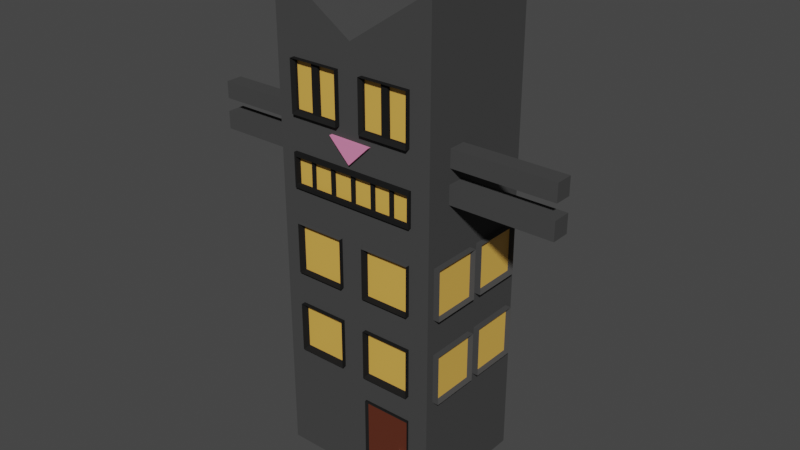 # Source: building2_animation.blend  (saved by Blender 2.80.75; exported with 4.5.12 LTS)
import bpy
from mathutils import Matrix  # noqa: F401  (used for matrix-valued properties, if any)

bpy.ops.wm.read_factory_settings(use_empty=True)
scene = bpy.context.scene
scene.name = 'Scene'

# ---- collections
col_collection = bpy.data.collections.new('Collection'); scene.collection.children.link(col_collection)

# ---- materials (node trees are filled in below, after node groups)
mat_b_ton = bpy.data.materials.new('béton')
mat_b_ton.use_transparent_shadow = False
mat_yeux = bpy.data.materials.new('yeux')
mat_yeux.use_transparent_shadow = False
mat_nez = bpy.data.materials.new('nez')
mat_nez.use_transparent_shadow = False
mat_noir = bpy.data.materials.new('noir')
mat_noir.use_transparent_shadow = False
mat_blanc = bpy.data.materials.new('blanc')
mat_blanc.use_transparent_shadow = False
mat_porte = bpy.data.materials.new('porte')
mat_porte.use_transparent_shadow = False

# ---- material node trees
mat_b_ton.use_nodes = True; mat_b_ton.node_tree.nodes.clear()
_N = mat_b_ton.node_tree.nodes; _L = mat_b_ton.node_tree.links
n0 = _N.new('ShaderNodeOutputMaterial'); n0.name = 'Material Output'; n0.location = (300, 300)
n1 = _N.new('ShaderNodeBsdfPrincipled'); n1.name = 'Principled BSDF'; n1.location = (10, 300)
n1.distribution = 'GGX'
n1.subsurface_method = 'BURLEY'
n1.inputs[0].default_value = (0.06072, 0.06072, 0.06072, 1.0)
n1.inputs[3].default_value = 1.45
n1.inputs[13].default_value = 0.0
n1.inputs[27].default_value = (0.0, 0.0, 0.0, 1.0)
n1.inputs[28].default_value = 1.0
_L.new(n1.outputs[0], n0.inputs[0])
n0.is_active_output = True
mat_yeux.use_nodes = True; mat_yeux.node_tree.nodes.clear()
_N = mat_yeux.node_tree.nodes; _L = mat_yeux.node_tree.links
n0 = _N.new('ShaderNodeOutputMaterial'); n0.name = 'Material Output'; n0.location = (300, 300)
n1 = _N.new('ShaderNodeBsdfPrincipled'); n1.name = 'Principled BSDF'; n1.location = (10, 300)
n1.distribution = 'GGX'
n1.subsurface_method = 'BURLEY'
n1.inputs[0].default_value = (0.8, 0.4494, 0.08021, 1.0)
n1.inputs[3].default_value = 1.45
n1.inputs[13].default_value = 0.6167
n1.inputs[27].default_value = (0.0, 0.0, 0.0, 1.0)
n1.inputs[28].default_value = 1.0
_L.new(n1.outputs[0], n0.inputs[0])
n0.is_active_output = True
mat_nez.use_nodes = True; mat_nez.node_tree.nodes.clear()
_N = mat_nez.node_tree.nodes; _L = mat_nez.node_tree.links
n0 = _N.new('ShaderNodeOutputMaterial'); n0.name = 'Material Output'; n0.location = (300, 300)
n1 = _N.new('ShaderNodeBsdfPrincipled'); n1.name = 'Principled BSDF'; n1.location = (10, 300)
n1.distribution = 'GGX'
n1.subsurface_method = 'BURLEY'
n1.inputs[0].default_value = (0.8, 0.2517, 0.4576, 1.0)
n1.inputs[3].default_value = 1.45
n1.inputs[13].default_value = 0.0
n1.inputs[27].default_value = (0.0, 0.0, 0.0, 1.0)
n1.inputs[28].default_value = 1.0
_L.new(n1.outputs[0], n0.inputs[0])
n0.is_active_output = True
mat_noir.use_nodes = True; mat_noir.node_tree.nodes.clear()
_N = mat_noir.node_tree.nodes; _L = mat_noir.node_tree.links
n0 = _N.new('ShaderNodeOutputMaterial'); n0.name = 'Material Output'; n0.location = (300, 300)
n1 = _N.new('ShaderNodeBsdfPrincipled'); n1.name = 'Principled BSDF'; n1.location = (10, 300)
n1.distribution = 'GGX'
n1.subsurface_method = 'BURLEY'
n1.inputs[0].default_value = (0.01467, 0.01467, 0.01467, 1.0)
n1.inputs[3].default_value = 1.45
n1.inputs[13].default_value = 0.0
n1.inputs[27].default_value = (0.0, 0.0, 0.0, 1.0)
n1.inputs[28].default_value = 1.0
_L.new(n1.outputs[0], n0.inputs[0])
n0.is_active_output = True
mat_blanc.use_nodes = True; mat_blanc.node_tree.nodes.clear()
_N = mat_blanc.node_tree.nodes; _L = mat_blanc.node_tree.links
n0 = _N.new('ShaderNodeOutputMaterial'); n0.name = 'Material Output'; n0.location = (300, 300)
n1 = _N.new('ShaderNodeBsdfPrincipled'); n1.name = 'Principled BSDF'; n1.location = (10, 300)
n1.distribution = 'GGX'
n1.subsurface_method = 'BURLEY'
n1.inputs[3].default_value = 1.45
n1.inputs[27].default_value = (0.0, 0.0, 0.0, 1.0)
n1.inputs[28].default_value = 1.0
_L.new(n1.outputs[0], n0.inputs[0])
n0.is_active_output = True
mat_porte.use_nodes = True; mat_porte.node_tree.nodes.clear()
_N = mat_porte.node_tree.nodes; _L = mat_porte.node_tree.links
n0 = _N.new('ShaderNodeOutputMaterial'); n0.name = 'Material Output'; n0.location = (300, 300)
n1 = _N.new('ShaderNodeBsdfPrincipled'); n1.name = 'Principled BSDF'; n1.location = (10, 300)
n1.distribution = 'GGX'
n1.subsurface_method = 'BURLEY'
n1.inputs[0].default_value = (0.1107, 0.03068, 0.01743, 1.0)
n1.inputs[3].default_value = 1.45
n1.inputs[13].default_value = 0.0
n1.inputs[27].default_value = (0.0, 0.0, 0.0, 1.0)
n1.inputs[28].default_value = 1.0
_L.new(n1.outputs[0], n0.inputs[0])
n0.is_active_output = True

# ---- world
world_world = bpy.data.worlds.new('World'); scene.world = world_world
world_world.use_nodes = True; world_world.node_tree.nodes.clear()
_N = world_world.node_tree.nodes; _L = world_world.node_tree.links
n0 = _N.new('ShaderNodeOutputWorld'); n0.name = 'World Output'; n0.location = (300, 300)
n1 = _N.new('ShaderNodeBackground'); n1.name = 'Background'; n1.location = (10, 300)
n1.inputs[0].default_value = (0.05088, 0.05088, 0.05088, 1.0)
_L.new(n1.outputs[0], n0.inputs[0])
n0.is_active_output = True
world_world.color = (0.05088, 0.05088, 0.05088)
world_world.use_sun_shadow = False
world_world.sun_shadow_jitter_overblur = 0.0

# ---- meshes
me_cube_001 = bpy.data.meshes.new('Cube.001')
me_cube_001.from_pydata([(-1.567, -28.09, -2.386), (-1.567, -28.09, 18.26), (-1.567, 1.0, -2.386), (-1.567, 1.0, 18.26), (3.384, -28.09, -2.386), (3.384, -28.09, 18.26), (3.384, 1.0, -2.386), (3.384, 1.0, 18.26), (1.26, -28.09, -2.386), (2.759, -28.09, -2.386), (1.522, -28.09, 14.13), (0.2351, -28.09, 14.16), (0.872, -28.09, 13.11), (2.759, -28.09, 1.796), (1.26, -28.09, 1.796), (2.759, -28.09, 11.31), (2.759, -28.09, 12.77), (-1.003, -28.09, 12.77), (-1.003, -28.09, 11.31), (1.26, -28.09, 14.6), (2.759, -28.09, 14.6), (2.759, -28.09, 17.01), (1.26, -28.09, 17.01), (-1.003, -28.09, 14.6), (0.4962, -28.09, 14.6), (0.4962, -28.09, 17.01), (-1.003, -28.09, 17.01), (1.26, -29.26, 14.6), (2.759, -29.26, 14.6), (2.759, -29.26, 17.01), (1.26, -29.26, 17.01), (-1.003, -29.26, 14.6), (0.4962, -29.26, 14.6), (0.4962, -29.26, 17.01), (-1.003, -29.26, 17.01), (1.329, -28.46, 14.76), (2.685, -28.46, 14.76), (2.685, -28.46, 16.93), (1.329, -28.46, 16.93), (-0.929, -28.46, 14.76), (0.4278, -28.46, 14.76), (0.4278, -28.46, 16.93), (-0.929, -28.46, 16.93), (1.522, -28.87, 14.13), (0.2351, -28.87, 14.16), (0.872, -28.87, 13.11), (2.759, -28.86, 11.31), (2.759, -28.86, 12.77), (-1.003, -28.86, 12.77), (-1.003, -28.86, 11.31), (1.26, -28.64, -2.386), (2.759, -28.64, -2.386), (2.759, -28.64, 1.796), (1.26, -28.64, 1.796), (1.321, -28.1, -2.37), (2.698, -28.1, -2.37), (2.698, -28.1, 1.63), (1.321, -28.1, 1.63), (-1.003, -28.86, 12.86), (2.759, -28.86, 12.86), (2.759, -28.09, 12.86), (-1.003, -28.09, 12.86), (-1.003, -28.86, 11.22), (2.759, -28.86, 11.22), (-1.003, -28.09, 11.22), (2.759, -28.09, 11.22), (2.813, -28.86, 12.86), (2.813, -28.09, 12.86), (2.813, -28.86, 11.22), (2.813, -28.09, 11.22), (-0.5226, -28.09, 12.77), (-0.4277, -28.09, 12.77), (-0.4384, -28.09, 11.31), (-0.5281, -28.09, 11.31), (-1.056, -28.86, 12.86), (-1.056, -28.09, 12.86), (-1.056, -28.86, 11.22), (-1.056, -28.09, 11.22), (0.1547, -28.09, 11.31), (0.2593, -28.09, 11.31), (0.2546, -28.09, 12.77), (0.1459, -28.09, 12.77), (0.8417, -28.09, 11.31), (0.9399, -28.09, 11.31), (0.9442, -28.09, 12.77), (0.8341, -28.09, 12.77), (1.503, -28.09, 11.31), (1.606, -28.09, 11.31), (1.601, -28.09, 12.77), (1.494, -28.09, 12.77), (2.117, -28.09, 11.31), (2.219, -28.09, 11.31), (2.213, -28.09, 12.77), (2.11, -28.09, 12.77), (2.759, -27.5, 11.31), (2.759, -27.5, 12.77), (-1.003, -27.5, 12.77), (-1.003, -27.5, 11.31), (2.219, -27.5, 11.31), (-0.5226, -27.5, 12.77), (-0.5281, -27.5, 11.31), (0.8341, -27.5, 12.77), (0.2546, -27.5, 12.77), (-0.4384, -27.5, 11.31), (-0.4277, -27.5, 12.77), (0.1547, -27.5, 11.31), (0.1459, -27.5, 12.77), (0.2593, -27.5, 11.31), (0.8417, -27.5, 11.31), (1.494, -27.5, 12.77), (0.9442, -27.5, 12.77), (0.9399, -27.5, 11.31), (1.503, -27.5, 11.31), (2.11, -27.5, 12.77), (1.601, -27.5, 12.77), (1.606, -27.5, 11.31), (2.117, -27.5, 11.31), (2.213, -27.5, 12.77), (-1.003, -28.86, 11.41), (2.759, -28.86, 11.41), (2.219, -28.09, 11.41), (2.759, -28.09, 11.41), (-1.003, -28.09, 11.41), (0.1547, -28.09, 11.41), (0.2593, -28.09, 11.41), (-0.5281, -28.09, 11.41), (-0.4384, -28.09, 11.41), (0.8417, -28.09, 11.41), (0.9399, -28.09, 11.41), (1.503, -28.09, 11.41), (1.606, -28.09, 11.41), (2.117, -28.09, 11.41), (-1.003, -28.86, 12.67), (2.759, -28.86, 12.67), (-0.5226, -28.09, 12.67), (-1.003, -28.09, 12.67), (2.759, -28.09, 12.67), (0.2546, -28.09, 12.67), (0.1459, -28.09, 12.67), (0.8341, -28.09, 12.67), (-0.4277, -28.09, 12.67), (1.494, -28.09, 12.67), (0.9442, -28.09, 12.67), (2.11, -28.09, 12.67), (1.601, -28.09, 12.67), (2.213, -28.09, 12.67), (2.698, -28.1, -0.71), (2.698, -28.1, -0.05394), (2.446, -28.1, -0.05394), (2.446, -28.1, -0.6979), (2.698, -28.7, -0.71), (2.698, -28.7, -0.05394), (2.446, -28.7, -0.05394), (2.446, -28.7, -0.6979), (0.8675, 1.0, 18.26), (0.8989, -28.09, 18.26), (3.384, -28.09, 20.91), (3.384, 1.0, 20.91), (-1.567, -28.09, 20.87), (-1.567, 1.0, 20.87), (-0.1563, -28.46, 16.93), (-0.3686, -28.46, 16.93), (-0.3705, -28.46, 14.76), (-0.1463, -28.46, 14.76), (1.918, -28.46, 14.76), (2.133, -28.46, 14.76), (2.119, -28.46, 16.93), (1.916, -28.46, 16.93), (1.26, -28.09, 7.119), (2.759, -28.09, 7.119), (2.759, -28.09, 9.522), (1.26, -28.09, 9.522), (-1.003, -28.09, 7.119), (0.4962, -28.09, 7.119), (0.4962, -28.09, 9.522), (-1.003, -28.09, 9.522), (1.26, -28.09, 3.074), (2.759, -28.09, 3.074), (2.759, -28.09, 5.477), (1.26, -28.09, 5.477), (-1.003, -28.09, 3.074), (0.4962, -28.09, 3.074), (0.4962, -28.09, 5.477), (-1.003, -28.09, 5.477), (3.384, -12.7, 7.167), (3.384, -1.122, 7.167), (3.384, -1.122, 9.57), (3.384, -12.7, 9.57), (3.384, -26.37, 7.167), (3.384, -14.8, 7.167), (3.384, -14.8, 9.57), (3.384, -26.37, 9.57), (3.384, -12.53, 3.025), (3.384, -0.9573, 3.025), (3.384, -0.9573, 5.428), (3.384, -12.53, 5.428), (3.384, -26.21, 3.025), (3.384, -14.63, 3.025), (3.384, -14.63, 5.428), (3.384, -26.21, 5.428), (1.26, -29.09, 7.119), (2.759, -29.09, 7.119), (2.759, -29.09, 9.522), (1.26, -29.09, 9.522), (-1.003, -29.09, 7.119), (0.4962, -29.09, 7.119), (0.4962, -29.09, 9.522), (-1.003, -29.09, 9.522), (1.26, -29.09, 3.074), (2.759, -29.09, 3.074), (2.759, -29.09, 5.477), (1.26, -29.09, 5.477), (-1.003, -29.09, 3.074), (0.4962, -29.09, 3.074), (0.4962, -29.09, 5.477), (-1.003, -29.09, 5.477), (1.318, -27.59, 7.172), (2.696, -27.59, 7.172), (2.696, -27.59, 9.38), (1.318, -27.59, 9.38), (-0.9453, -27.59, 7.172), (0.4325, -27.59, 7.172), (0.4325, -27.59, 9.38), (-0.9453, -27.59, 9.38), (1.303, -27.59, 3.192), (2.681, -27.59, 3.192), (2.681, -27.59, 5.401), (1.303, -27.59, 5.401), (-0.9397, -27.59, 3.192), (0.438, -27.59, 3.192), (0.438, -27.59, 5.401), (-0.9397, -27.59, 5.401), (2.133, -27.8, 14.76), (2.685, -27.8, 14.76), (2.685, -27.8, 16.93), (1.916, -27.8, 16.93), (1.329, -27.8, 16.93), (1.329, -27.8, 14.76), (-0.1463, -27.8, 14.76), (0.4278, -27.8, 14.76), (0.4278, -27.8, 16.93), (-0.3686, -27.8, 16.93), (-0.929, -27.8, 16.93), (-0.929, -27.8, 14.76), (-0.1563, -27.8, 16.93), (-0.3705, -27.8, 14.76), (1.918, -27.8, 14.76), (2.119, -27.8, 16.93), (3.57, -12.7, 7.167), (3.57, -1.122, 7.167), (3.57, -1.122, 9.57), (3.57, -12.7, 9.57), (3.57, -26.37, 7.167), (3.57, -14.8, 7.167), (3.57, -14.8, 9.57), (3.57, -26.37, 9.57), (3.57, -12.53, 3.025), (3.57, -0.9573, 3.025), (3.57, -0.9573, 5.428), (3.57, -12.53, 5.428), (3.57, -26.21, 3.025), (3.57, -14.63, 3.025), (3.57, -14.63, 5.428), (3.57, -26.21, 5.428), (3.45, -12.03, 7.314), (3.45, -1.678, 7.314), (3.45, -1.678, 9.464), (3.45, -12.03, 9.464), (3.45, -25.65, 7.274), (3.45, -15.3, 7.274), (3.45, -15.3, 9.424), (3.45, -25.65, 9.424), (3.45, -11.89, 3.131), (3.45, -1.531, 3.131), (3.45, -1.531, 5.282), (3.45, -11.89, 5.282), (3.45, -25.55, 3.153), (3.45, -15.2, 3.153), (3.45, -15.2, 5.303), (3.45, -25.55, 5.303), (-1.567, -12.53, 3.193), (-1.567, -0.9573, 3.193), (-1.567, -0.9573, 5.597), (-1.567, -12.53, 5.597), (-1.567, -26.21, 3.204), (-1.567, -14.63, 3.204), (-1.567, -14.63, 5.608), (-1.567, -26.21, 5.608), (-1.567, -12.53, 7.136), (-1.567, -0.9573, 7.136), (-1.567, -0.9573, 9.539), (-1.567, -12.53, 9.539), (-1.567, -26.21, 7.147), (-1.567, -14.63, 7.147), (-1.567, -14.63, 9.55), (-1.567, -26.21, 9.55), (-1.763, -12.53, 3.193), (-1.763, -0.9573, 3.193), (-1.763, -0.9573, 5.597), (-1.763, -12.53, 5.597), (-1.763, -26.21, 3.204), (-1.763, -14.63, 3.204), (-1.763, -14.63, 5.608), (-1.763, -26.21, 5.608), (-1.763, -12.53, 7.136), (-1.763, -0.9573, 7.136), (-1.763, -0.9573, 9.539), (-1.763, -12.53, 9.539), (-1.763, -26.21, 7.147), (-1.763, -14.63, 7.147), (-1.763, -14.63, 9.55), (-1.763, -26.21, 9.55), (-1.643, -11.98, 3.259), (-1.643, -1.367, 3.259), (-1.643, -1.367, 5.463), (-1.643, -11.98, 5.463), (-1.643, -25.72, 3.302), (-1.643, -15.1, 3.302), (-1.643, -15.1, 5.506), (-1.643, -25.72, 5.506), (-1.643, -12.06, 7.238), (-1.643, -1.447, 7.238), (-1.643, -1.447, 9.442), (-1.643, -12.06, 9.442), (-1.643, -25.8, 7.231), (-1.643, -15.18, 7.231), (-1.643, -15.18, 9.435), (-1.643, -25.8, 9.435), (-1.532, -22.01, 12.03), (-1.532, -17.93, 12.03), (-1.532, -17.93, 12.88), (-1.532, -22.01, 12.88), (-1.532, -21.89, 13.5), (-1.532, -17.98, 13.5), (-1.532, -17.98, 14.31), (-1.532, -21.89, 14.31), (-4.515, -22.01, 12.03), (-4.515, -17.93, 12.03), (-4.515, -17.93, 12.88), (-4.515, -22.01, 12.88), (-4.515, -21.89, 13.5), (-4.515, -17.98, 13.5), (-4.515, -17.98, 14.31), (-4.515, -21.89, 14.31), (3.384, -22.07, 12.07), (3.384, -17.82, 12.07), (3.384, -17.8, 12.95), (3.384, -22.08, 12.95), (3.384, -21.93, 13.65), (3.384, -17.93, 13.65), (3.384, -17.93, 14.49), (3.384, -21.93, 14.49), (6.431, -22.07, 12.07), (6.431, -17.82, 12.07), (6.431, -17.8, 12.95), (6.431, -22.08, 12.95), (6.431, -21.93, 13.65), (6.431, -17.93, 13.65), (6.431, -17.93, 14.49), (6.431, -21.93, 14.49)], [], [(0, 1, 295, 292, 293, 294, 3, 2, 289, 290, 291, 288, 286, 287), (2, 3, 154, 7, 6), (6, 194, 193, 192, 197, 196, 4), (2, 6, 4, 9, 8, 0), (7, 154, 155, 5), (13, 14, 53, 52), (1, 17, 11, 10, 16, 5, 21, 20, 19, 24, 23), (20, 21, 29, 28), (26, 25, 24, 19, 22, 21, 5, 155, 1, 23), (22, 19, 27, 30), (12, 10, 43, 45), (31, 32, 40, 163, 162, 39), (33, 34, 42, 161, 160, 41), (25, 26, 34, 33), (23, 24, 32, 31), (21, 22, 30, 29), (19, 20, 28, 27), (26, 23, 31, 34), (24, 25, 33, 32), (163, 40, 239, 238), (37, 166, 247, 234), (29, 30, 38, 167, 166, 37), (27, 28, 36, 165, 164, 35), (34, 31, 39, 42), (32, 33, 41, 40), (30, 27, 35, 38), (28, 29, 37, 36), (43, 44, 45), (11, 12, 45, 44), (10, 11, 44, 43), (11, 17, 70, 71, 81, 80, 85, 84, 89, 88, 93, 92, 16, 10, 12), (66, 68, 69, 67), (46, 49, 62, 63), (53, 50, 54, 57), (14, 8, 50, 53), (9, 13, 52, 51), (8, 9, 51, 50), (55, 146, 149, 148, 147, 56, 57, 54), (51, 52, 56, 147, 146, 55), (52, 53, 57, 56), (50, 51, 55, 54), (0, 180, 183, 182, 179, 178, 4, 5, 170, 169, 168, 171, 174, 173, 172), (81, 71, 104, 106), (58, 59, 60, 61), (48, 47, 59, 58), (49, 48, 58, 74, 76, 62), (16, 92, 93, 88, 89, 84, 85, 80, 81, 71, 70, 17, 61, 60), (63, 62, 64, 65), (18, 73, 72, 78, 79, 82, 83, 86, 87, 90, 91, 15, 65, 64), (90, 93, 113, 116), (82, 79, 124, 127), (70, 71, 140, 134), (60, 59, 66, 67), (63, 65, 69, 68), (15, 16, 95, 94), (81, 78, 79, 80), (70, 73, 72, 71), (64, 62, 76, 77), (85, 82, 83, 84), (17, 48, 49, 18), (74, 75, 77, 76), (58, 61, 75, 74), (46, 63, 68, 66, 59, 47), (70, 17, 96, 99), (89, 86, 87, 88), (93, 88, 114, 113), (93, 90, 91, 92), (79, 82, 108, 107), (15, 46, 47, 16), (97, 100, 99, 96), (104, 103, 105, 106), (102, 107, 108, 101), (110, 111, 112, 109), (114, 115, 116, 113), (117, 98, 94, 95), (17, 18, 97, 96), (89, 84, 110, 109), (92, 91, 98, 117), (86, 89, 109, 112), (73, 70, 99, 100), (88, 87, 115, 114), (82, 85, 101, 108), (85, 80, 102, 101), (87, 90, 116, 115), (72, 78, 105, 103), (84, 83, 111, 110), (91, 15, 94, 98), (71, 72, 103, 104), (78, 81, 106, 105), (83, 86, 112, 111), (80, 79, 107, 102), (16, 92, 117, 95), (18, 73, 100, 97), (122, 118, 119, 121, 120, 131, 130, 129, 128, 127, 124, 123, 126, 125), (79, 78, 123, 124), (83, 82, 127, 128), (72, 73, 125, 126), (49, 46, 119, 118), (18, 49, 118, 122), (90, 87, 130, 131), (78, 72, 126, 123), (15, 91, 120, 121), (91, 90, 131, 120), (46, 15, 121, 119), (86, 83, 128, 129), (73, 18, 122, 125), (87, 86, 129, 130), (132, 135, 134, 140, 138, 137, 139, 142, 141, 144, 143, 145, 136, 133), (93, 92, 145, 143), (17, 70, 134, 135), (88, 93, 143, 144), (71, 81, 138, 140), (89, 88, 144, 141), (84, 89, 141, 142), (81, 80, 137, 138), (48, 17, 135, 132), (85, 84, 142, 139), (16, 47, 133, 136), (80, 85, 139, 137), (92, 16, 136, 145), (47, 48, 132, 133), (151, 152, 153, 150), (149, 146, 150, 153), (147, 148, 152, 151), (148, 149, 153, 152), (146, 147, 151, 150), (155, 154, 3, 1), (7, 157, 156, 5), (157, 154, 155, 156), (5, 156, 155), (157, 7, 154), (1, 158, 159, 3), (158, 155, 154, 159), (158, 1, 155), (159, 154, 3), (161, 162, 163, 160), (41, 160, 244, 240), (167, 164, 165, 166), (38, 35, 237, 236), (172, 173, 205, 204), (175, 174, 171, 170, 5, 16, 15, 91, 90, 87, 86, 83, 82, 79, 78, 72, 73, 18, 17, 1, 0, 172), (176, 177, 209, 208), (4, 178, 177, 176, 179, 182, 181, 180, 0, 8, 14, 13, 9), (183, 180, 212, 215), (171, 168, 200, 203), (5, 188, 191, 347, 346, 186, 350, 349, 348), (188, 189, 253, 252), (192, 193, 257, 256), (4, 196, 199, 198, 197, 192, 195, 194, 6, 7, 186, 185, 184, 189, 188, 5), (199, 196, 260, 263), (187, 184, 248, 251), (212, 213, 229, 228), (204, 205, 221, 220), (211, 208, 224, 227), (203, 200, 216, 219), (177, 178, 210, 209), (173, 174, 206, 205), (178, 179, 211, 210), (174, 175, 207, 206), (179, 176, 208, 211), (175, 172, 204, 207), (168, 169, 201, 200), (180, 181, 213, 212), (169, 170, 202, 201), (181, 182, 214, 213), (170, 171, 203, 202), (182, 183, 215, 214), (220, 221, 222, 223), (219, 216, 217, 218), (229, 230, 231, 228), (224, 225, 226, 227), (205, 206, 222, 221), (213, 214, 230, 229), (206, 207, 223, 222), (214, 215, 231, 230), (207, 204, 220, 223), (200, 201, 217, 216), (215, 212, 228, 231), (208, 209, 225, 224), (201, 202, 218, 217), (209, 210, 226, 225), (202, 203, 219, 218), (210, 211, 227, 226), (243, 245, 241, 242), (236, 237, 246, 235), (244, 238, 239, 240), (247, 232, 233, 234), (40, 41, 240, 239), (39, 162, 245, 243), (164, 167, 235, 246), (161, 42, 242, 241), (166, 165, 232, 247), (42, 39, 243, 242), (162, 161, 241, 245), (165, 36, 233, 232), (160, 163, 238, 244), (36, 37, 234, 233), (35, 164, 246, 237), (167, 38, 236, 235), (253, 254, 270, 269), (260, 261, 277, 276), (252, 253, 269, 268), (259, 256, 272, 275), (193, 194, 258, 257), (189, 190, 254, 253), (194, 195, 259, 258), (190, 191, 255, 254), (195, 192, 256, 259), (191, 188, 252, 255), (184, 185, 249, 248), (196, 197, 261, 260), (185, 186, 250, 249), (197, 198, 262, 261), (186, 187, 251, 250), (198, 199, 263, 262), (267, 264, 265, 266), (270, 271, 268, 269), (275, 272, 273, 274), (278, 279, 276, 277), (261, 262, 278, 277), (254, 255, 271, 270), (262, 263, 279, 278), (255, 252, 268, 271), (248, 249, 265, 264), (263, 260, 276, 279), (256, 257, 273, 272), (249, 250, 266, 265), (257, 258, 274, 273), (250, 251, 267, 266), (258, 259, 275, 274), (251, 248, 264, 267), (288, 291, 307, 304), (284, 285, 280, 281, 2, 0, 287), (287, 286, 302, 303), (286, 288, 289, 2, 281, 282, 283, 280, 285), (291, 290, 306, 307), (3, 294, 334, 335, 332, 1), (286, 285, 301, 302), (310, 309, 325, 326), (302, 301, 317, 318), (309, 308, 324, 325), (301, 300, 316, 317), (284, 287, 303, 300), (281, 280, 296, 297), (293, 292, 308, 309), (282, 281, 297, 298), (294, 293, 309, 310), (283, 282, 298, 299), (295, 294, 310, 311), (280, 283, 299, 296), (292, 295, 311, 308), (289, 288, 304, 305), (285, 284, 300, 301), (290, 289, 305, 306), (319, 318, 317, 316), (312, 315, 314, 313), (320, 323, 322, 321), (326, 325, 324, 327), (303, 302, 318, 319), (311, 310, 326, 327), (300, 303, 319, 316), (297, 296, 312, 313), (308, 311, 327, 324), (305, 304, 320, 321), (298, 297, 313, 314), (306, 305, 321, 322), (299, 298, 314, 315), (307, 306, 322, 323), (296, 299, 315, 312), (304, 307, 323, 320), (295, 328, 329, 294), (334, 333, 341, 342), (1, 332, 333, 334, 294, 329, 330, 331, 328, 295), (332, 335, 343, 340), (336, 339, 338, 337), (341, 340, 343, 342), (328, 331, 339, 336), (330, 329, 337, 338), (335, 334, 342, 343), (333, 332, 340, 341), (331, 330, 338, 339), (329, 328, 336, 337), (186, 346, 345, 344, 347, 191, 190, 189, 184, 187), (351, 348, 356, 359), (352, 353, 354, 355), (344, 345, 353, 352), (351, 350, 186, 7, 5, 348), (356, 357, 358, 359), (349, 350, 358, 357), (347, 344, 352, 355), (345, 346, 354, 353), (350, 351, 359, 358), (348, 349, 357, 356), (346, 347, 355, 354)])
me_cube_001.polygons.foreach_set('material_index', [0, 0, 0, 0, 0, 3, 0, 3, 0, 3, 2, 3, 3, 3, 3, 3, 0, 3, 3, 3, 3, 3, 3, 3, 3, 3, 3, 2, 2, 2, 0, 3, 3, 3, 3, 3, 0, 5, 3, 0, 3, 0, 0, 3, 3, 3, 0, 0, 0, 3, 0, 0, 3, 0, 3, 3, 3, 0, 3, 3, 3, 3, 3, 0, 3, 0, 3, 3, 3, 1, 1, 1, 1, 1, 1, 3, 0, 3, 3, 3, 3, 3, 0, 3, 3, 3, 3, 3, 3, 3, 3, 0, 3, 3, 0, 0, 0, 3, 0, 0, 0, 0, 0, 0, 0, 0, 0, 0, 0, 0, 0, 0, 0, 0, 0, 0, 0, 0, 0, 0, 3, 4, 4, 4, 4, 0, 0, 0, 0, 0, 0, 0, 0, 0, 0, 3, 3, 3, 3, 3, 0, 3, 0, 3, 3, 0, 0, 0, 0, 0, 0, 3, 3, 3, 3, 3, 3, 3, 0, 3, 3, 3, 3, 3, 3, 0, 3, 1, 1, 1, 1, 3, 3, 3, 3, 3, 3, 3, 3, 3, 3, 3, 3, 1, 1, 1, 1, 3, 3, 3, 3, 3, 3, 3, 3, 3, 3, 3, 3, 0, 0, 0, 0, 0, 0, 0, 0, 0, 0, 0, 0, 0, 0, 0, 0, 1, 1, 1, 1, 0, 0, 0, 0, 0, 0, 0, 0, 0, 0, 0, 0, 3, 0, 3, 0, 0, 0, 3, 3, 3, 3, 3, 3, 3, 3, 3, 3, 3, 0, 3, 3, 3, 3, 3, 1, 1, 1, 1, 3, 3, 3, 3, 3, 3, 3, 3, 3, 3, 3, 3, 0, 0, 0, 0, 0, 0, 0, 0, 0, 0, 0, 0, 0, 0, 0, 0, 0, 0, 0, 0, 0, 0, 0, 0])
_uv = me_cube_001.uv_layers.new(name='UVMap')
_uv.uv.foreach_set('vector', [0.375, 0.0, 0.625, 0.0, 0.5195, 0.01615, 0.4904, 0.01615, 0.4904, 0.1156, 0.5195, 0.1156, 0.625, 0.25, 0.375, 0.25, 0.4903, 0.2332, 0.5194, 0.2332, 0.5194, 0.1337, 0.4903, 0.1337, 0.4718, 0.1156, 0.4718, 0.01615, 0.375, 0.25, 0.625, 0.25, 0.625, 0.3729, 0.625, 0.5, 0.375, 0.5, 0.375, 0.5, 0.4821, 0.5168, 0.4494, 0.5168, 0.4552, 0.6163, 0.4552, 0.6344, 0.4494, 0.7338, 0.375, 0.75, 0.125, 0.5, 0.375, 0.5, 0.375, 0.75, 0.3435, 0.75, 0.2678, 0.75, 0.125, 0.75, 0.625, 0.5, 0.7521, 0.5, 0.7505, 0.75, 0.625, 0.75, 0.4631, 0.7815, 0.4631, 0.8572, 0.4631, 0.8572, 0.4631, 0.7815, 0.625, 1.0, 0.5122, 0.9715, 0.5413, 0.909, 0.5409, 0.844, 0.5122, 0.7815, 0.625, 0.75, 0.6014, 0.7815, 0.5507, 0.7815, 0.5507, 0.8572, 0.5507, 0.8958, 0.5507, 0.9715, 0.5507, 0.7815, 0.6014, 0.7815, 0.6014, 0.7815, 0.5507, 0.7815, 0.6014, 0.9715, 0.6014, 0.8958, 0.5507, 0.8958, 0.5507, 0.8572, 0.6014, 0.8572, 0.6014, 0.7815, 0.625, 0.75, 0.625, 0.8755, 0.625, 1.0, 0.5507, 0.9715, 0.6014, 0.8572, 0.5507, 0.8572, 0.5507, 0.8572, 0.6014, 0.8572, 0.5194, 0.8768, 0.5409, 0.844, 0.5409, 0.844, 0.5194, 0.8768, 0.5507, 0.9715, 0.5507, 0.8958, 0.5507, 0.8958, 0.5507, 0.9278, 0.5507, 0.9403, 0.5507, 0.9715, 0.6014, 0.8958, 0.6014, 0.9715, 0.6014, 0.9715, 0.6014, 0.9395, 0.6014, 0.9284, 0.6014, 0.8958, 0.6014, 0.8958, 0.6014, 0.9715, 0.6014, 0.9715, 0.6014, 0.8958, 0.5507, 0.9715, 0.5507, 0.8958, 0.5507, 0.8958, 0.5507, 0.9715, 0.6014, 0.7815, 0.6014, 0.8572, 0.6014, 0.8572, 0.6014, 0.7815, 0.5507, 0.8572, 0.5507, 0.7815, 0.5507, 0.7815, 0.5507, 0.8572, 0.6014, 0.9715, 0.5507, 0.9715, 0.5507, 0.9715, 0.6014, 0.9715, 0.5507, 0.8958, 0.6014, 0.8958, 0.6014, 0.8958, 0.5507, 0.8958, 0.5507, 0.9278, 0.5507, 0.8958, 0.5507, 0.8958, 0.5507, 0.9278, 0.6014, 0.7815, 0.6014, 0.8131, 0.6014, 0.8131, 0.6014, 0.7815, 0.6014, 0.7815, 0.6014, 0.8572, 0.6014, 0.8572, 0.6014, 0.8267, 0.6014, 0.8131, 0.6014, 0.7815, 0.5507, 0.8572, 0.5507, 0.7815, 0.5507, 0.7815, 0.5507, 0.8116, 0.5507, 0.8266, 0.5507, 0.8572, 0.6014, 0.9715, 0.5507, 0.9715, 0.5507, 0.9715, 0.6014, 0.9715, 0.5507, 0.8958, 0.6014, 0.8958, 0.6014, 0.8958, 0.5507, 0.8958, 0.6014, 0.8572, 0.5507, 0.8572, 0.5507, 0.8572, 0.6014, 0.8572, 0.5507, 0.7815, 0.6014, 0.7815, 0.6014, 0.7815, 0.5507, 0.7815, 0.5409, 0.844, 0.5413, 0.909, 0.5194, 0.8768, 0.5413, 0.909, 0.5194, 0.8768, 0.5194, 0.8768, 0.5413, 0.909, 0.5409, 0.844, 0.5413, 0.909, 0.5413, 0.909, 0.5409, 0.844, 0.5413, 0.909, 0.5122, 0.9715, 0.5122, 0.9457, 0.5122, 0.9394, 0.5122, 0.9066, 0.5122, 0.8972, 0.5122, 0.8687, 0.5122, 0.8633, 0.5122, 0.841, 0.5122, 0.8361, 0.5122, 0.8115, 0.5122, 0.8061, 0.5122, 0.7815, 0.5409, 0.844, 0.5194, 0.8768, 0.5122, 0.7815, 0.4813, 0.7815, 0.4813, 0.7815, 0.5122, 0.7815, 0.0, 0.0, 0.0, 0.0, 0.0, 0.0, 0.0, 0.0, 0.4631, 0.8572, 0.375, 0.8572, 0.375, 0.8572, 0.4631, 0.8572, 0.4631, 0.8572, 0.375, 0.8572, 0.375, 0.8572, 0.4631, 0.8572, 0.375, 0.7815, 0.4631, 0.7815, 0.4631, 0.7815, 0.375, 0.7815, 0.2678, 0.75, 0.3435, 0.75, 0.3435, 0.75, 0.2678, 0.75, 0.375, 0.7815, 0.4116, 0.7815, 0.4118, 0.7954, 0.426, 0.7954, 0.426, 0.7815, 0.4631, 0.7815, 0.4631, 0.8572, 0.375, 0.8572, 0.375, 0.7815, 0.4631, 0.7815, 0.4631, 0.7815, 0.426, 0.7815, 0.4116, 0.7815, 0.375, 0.7815, 0.4631, 0.7815, 0.4631, 0.8572, 0.4631, 0.8572, 0.4631, 0.7815, 0.2678, 0.75, 0.3435, 0.75, 0.3435, 0.75, 0.2678, 0.75, 0.125, 0.75, 0.2774, 0.8081, 0.3325, 0.8349, 0.3827, 0.8086, 0.4064, 0.7934, 0.4513, 0.7624, 0.375, 0.75, 0.625, 0.75, 0.501, 0.7687, 0.4725, 0.7652, 0.4324, 0.8028, 0.4683, 0.8192, 0.4555, 0.845, 0.4125, 0.8215, 0.3716, 0.8544, 0.5122, 0.9066, 0.5122, 0.9394, 0.5122, 0.9394, 0.5122, 0.9066, 0.5122, 0.9715, 0.5122, 0.7815, 0.5122, 0.7815, 0.5122, 0.9715, 0.0, 0.0, 0.0, 0.0, 0.0, 0.0, 0.0, 0.0, 0.0, 0.0, 0.0, 0.0, 0.5122, 0.9715, 0.5122, 0.9715, 0.4813, 0.9715, 0.0, 0.0, 0.5122, 0.7815, 0.5122, 0.8061, 0.5122, 0.8115, 0.5122, 0.8361, 0.5122, 0.841, 0.5122, 0.8633, 0.5122, 0.8687, 0.5122, 0.8972, 0.5122, 0.9066, 0.5122, 0.9394, 0.5122, 0.9457, 0.5122, 0.9715, 0.5122, 0.9715, 0.5122, 0.7815, 0.4813, 0.7815, 0.4813, 0.9715, 0.4813, 0.9715, 0.4813, 0.7815, 0.4813, 0.9715, 0.4813, 0.946, 0.4813, 0.9399, 0.4813, 0.9062, 0.4813, 0.8954, 0.4813, 0.8665, 0.4813, 0.861, 0.4813, 0.8384, 0.4813, 0.833, 0.4813, 0.8073, 0.4813, 0.802, 0.4813, 0.7815, 0.4813, 0.7815, 0.4813, 0.9715, 0.0, 0.0, 0.0, 0.0, 0.0, 0.0, 0.0, 0.0, 0.4813, 0.8665, 0.4813, 0.8954, 0.4813, 0.8954, 0.4813, 0.8665, 0.5122, 0.9457, 0.5122, 0.9394, 0.5122, 0.9394, 0.5122, 0.9457, 0.5122, 0.7815, 0.5122, 0.7815, 0.5122, 0.7815, 0.5122, 0.7815, 0.4813, 0.7815, 0.4813, 0.7815, 0.4813, 0.7815, 0.4813, 0.7815, 0.4813, 0.7815, 0.5122, 0.7815, 0.5122, 0.7815, 0.4813, 0.7815, 0.0, 0.0, 0.0, 0.0, 0.0, 0.0, 0.0, 0.0, 0.0, 0.0, 0.0, 0.0, 0.0, 0.0, 0.0, 0.0, 0.4813, 0.9715, 0.4813, 0.9715, 0.4813, 0.9715, 0.4813, 0.9715, 0.0, 0.0, 0.0, 0.0, 0.0, 0.0, 0.0, 0.0, 0.0, 0.0, 0.0, 0.0, 0.0, 0.0, 0.0, 0.0, 0.5122, 0.9715, 0.5122, 0.9715, 0.4813, 0.9715, 0.4813, 0.9715, 0.5122, 0.9715, 0.5122, 0.9715, 0.5122, 0.9715, 0.5122, 0.9715, 0.0, 0.0, 0.0, 0.0, 0.4813, 0.7815, 0.5122, 0.7815, 0.5122, 0.7815, 0.0, 0.0, 0.5122, 0.9457, 0.5122, 0.9715, 0.5122, 0.9715, 0.5122, 0.9457, 0.0, 0.0, 0.0, 0.0, 0.0, 0.0, 0.0, 0.0, 0.5122, 0.8115, 0.5122, 0.8361, 0.5122, 0.8361, 0.5122, 0.8115, 0.0, 0.0, 0.0, 0.0, 0.0, 0.0, 0.0, 0.0, 0.4813, 0.8954, 0.4813, 0.8665, 0.4813, 0.8665, 0.4813, 0.8954, 0.0, 0.0, 0.0, 0.0, 0.0, 0.0, 0.0, 0.0, 0.0, 0.0, 0.0, 0.0, 0.0, 0.0, 0.0, 0.0, 0.0, 0.0, 0.0, 0.0, 0.0, 0.0, 0.0, 0.0, 0.0, 0.0, 0.0, 0.0, 0.0, 0.0, 0.0, 0.0, 0.0, 0.0, 0.0, 0.0, 0.0, 0.0, 0.0, 0.0, 0.0, 0.0, 0.0, 0.0, 0.0, 0.0, 0.0, 0.0, 0.0, 0.0, 0.0, 0.0, 0.0, 0.0, 0.0, 0.0, 0.5122, 0.9715, 0.4813, 0.9715, 0.4813, 0.9715, 0.5122, 0.9715, 0.5122, 0.841, 0.5122, 0.8633, 0.5122, 0.8633, 0.5122, 0.841, 0.0, 0.0, 0.0, 0.0, 0.0, 0.0, 0.0, 0.0, 0.0, 0.0, 0.0, 0.0, 0.0, 0.0, 0.0, 0.0, 0.0, 0.0, 0.0, 0.0, 0.0, 0.0, 0.0, 0.0, 0.0, 0.0, 0.0, 0.0, 0.0, 0.0, 0.0, 0.0, 0.0, 0.0, 0.0, 0.0, 0.0, 0.0, 0.0, 0.0, 0.5122, 0.8687, 0.5122, 0.8972, 0.5122, 0.8972, 0.5122, 0.8687, 0.4813, 0.833, 0.4813, 0.8073, 0.4813, 0.8073, 0.4813, 0.833, 0.4813, 0.9399, 0.4813, 0.9062, 0.4813, 0.9062, 0.4813, 0.9399, 0.0, 0.0, 0.0, 0.0, 0.0, 0.0, 0.0, 0.0, 0.4813, 0.802, 0.4813, 0.7815, 0.4813, 0.7815, 0.4813, 0.802, 0.0, 0.0, 0.0, 0.0, 0.0, 0.0, 0.0, 0.0, 0.0, 0.0, 0.0, 0.0, 0.0, 0.0, 0.0, 0.0, 0.4813, 0.861, 0.4813, 0.8384, 0.4813, 0.8384, 0.4813, 0.861, 0.0, 0.0, 0.0, 0.0, 0.0, 0.0, 0.0, 0.0, 0.5122, 0.7815, 0.5122, 0.8061, 0.5122, 0.8061, 0.5122, 0.7815, 0.4813, 0.9715, 0.4813, 0.946, 0.4813, 0.946, 0.4813, 0.9715, 0.0, 0.0, 0.0, 0.0, 0.0, 0.0, 0.0, 0.0, 0.0, 0.0, 0.0, 0.0, 0.0, 0.0, 0.0, 0.0, 0.0, 0.0, 0.0, 0.0, 0.0, 0.0, 0.0, 0.0, 0.0, 0.0, 0.0, 0.0, 0.4813, 0.8954, 0.4813, 0.9062, 0.4813, 0.9062, 0.4813, 0.8954, 0.4813, 0.861, 0.4813, 0.8665, 0.4813, 0.8665, 0.4813, 0.861, 0.4813, 0.9399, 0.4813, 0.946, 0.4813, 0.946, 0.4813, 0.9399, 0.0, 0.0, 0.0, 0.0, 0.0, 0.0, 0.0, 0.0, 0.0, 0.0, 0.0, 0.0, 0.0, 0.0, 0.0, 0.0, 0.4813, 0.8073, 0.4813, 0.833, 0.4813, 0.833, 0.4813, 0.8073, 0.4813, 0.9062, 0.4813, 0.9399, 0.4813, 0.9399, 0.4813, 0.9062, 0.4813, 0.7815, 0.4813, 0.802, 0.4813, 0.802, 0.4813, 0.7815, 0.4813, 0.802, 0.4813, 0.8073, 0.4813, 0.8073, 0.4813, 0.802, 0.0, 0.0, 0.0, 0.0, 0.0, 0.0, 0.0, 0.0, 0.4813, 0.8384, 0.4813, 0.861, 0.4813, 0.861, 0.4813, 0.8384, 0.4813, 0.946, 0.4813, 0.9715, 0.4813, 0.9715, 0.4813, 0.946, 0.4813, 0.833, 0.4813, 0.8384, 0.4813, 0.8384, 0.4813, 0.833, 0.0, 0.0, 0.0, 0.0, 0.0, 0.0, 0.0, 0.0, 0.0, 0.0, 0.0, 0.0, 0.0, 0.0, 0.0, 0.0, 0.0, 0.0, 0.0, 0.0, 0.0, 0.0, 0.0, 0.0, 0.0, 0.0, 0.0, 0.0, 0.5122, 0.8115, 0.5122, 0.8061, 0.5122, 0.8061, 0.5122, 0.8115, 0.5122, 0.9715, 0.5122, 0.9457, 0.5122, 0.9457, 0.5122, 0.9715, 0.5122, 0.8361, 0.5122, 0.8115, 0.5122, 0.8115, 0.5122, 0.8361, 0.5122, 0.9394, 0.5122, 0.9066, 0.5122, 0.9066, 0.5122, 0.9394, 0.5122, 0.841, 0.5122, 0.8361, 0.5122, 0.8361, 0.5122, 0.841, 0.5122, 0.8633, 0.5122, 0.841, 0.5122, 0.841, 0.5122, 0.8633, 0.5122, 0.9066, 0.5122, 0.8972, 0.5122, 0.8972, 0.5122, 0.9066, 0.0, 0.0, 0.0, 0.0, 0.0, 0.0, 0.0, 0.0, 0.5122, 0.8687, 0.5122, 0.8633, 0.5122, 0.8633, 0.5122, 0.8687, 0.0, 0.0, 0.0, 0.0, 0.0, 0.0, 0.0, 0.0, 0.5122, 0.8972, 0.5122, 0.8687, 0.5122, 0.8687, 0.5122, 0.8972, 0.5122, 0.8061, 0.5122, 0.7815, 0.5122, 0.7815, 0.5122, 0.8061, 0.0, 0.0, 0.0, 0.0, 0.0, 0.0, 0.0, 0.0, 0.426, 0.7815, 0.426, 0.7954, 0.4118, 0.7954, 0.4116, 0.7815, 0.4118, 0.7954, 0.4116, 0.7815, 0.4116, 0.7815, 0.4118, 0.7954, 0.426, 0.7815, 0.426, 0.7954, 0.426, 0.7954, 0.426, 0.7815, 0.426, 0.7954, 0.4118, 0.7954, 0.4118, 0.7954, 0.426, 0.7954, 0.4116, 0.7815, 0.426, 0.7815, 0.426, 0.7815, 0.4116, 0.7815, 0.7505, 0.75, 0.7521, 0.5, 0.875, 0.5, 0.875, 0.75, 0.625, 0.5, 0.625, 0.5, 0.625, 0.75, 0.625, 0.75, 0.625, 0.5, 0.7521, 0.5, 0.7505, 0.75, 0.625, 0.75, 0.0, 0.0, 0.0, 0.0, 0.0, 0.0, 0.0, 0.0, 0.0, 0.0, 0.0, 0.0, 0.625, 0.0, 0.625, 0.0, 0.625, 0.25, 0.625, 0.25, 0.625, 0.0, 0.7505, 0.75, 0.7521, 0.5, 0.625, 0.25, 0.0, 0.0, 0.0, 0.0, 0.0, 0.0, 0.0, 0.0, 0.0, 0.0, 0.0, 0.0, 0.6014, 0.9395, 0.5507, 0.9403, 0.5507, 0.9278, 0.6014, 0.9284, 0.6014, 0.8958, 0.6014, 0.9284, 0.6014, 0.9284, 0.6014, 0.8958, 0.6014, 0.8267, 0.5507, 0.8266, 0.5507, 0.8116, 0.6014, 0.8131, 0.6014, 0.8572, 0.5507, 0.8572, 0.5507, 0.8572, 0.6014, 0.8572, 0.3716, 0.8544, 0.4125, 0.8215, 0.4125, 0.8215, 0.3716, 0.8544, 0.4274, 0.8847, 0.4555, 0.845, 0.4683, 0.8192, 0.501, 0.7687, 0.625, 0.75, 0.5122, 0.7815, 0.4813, 0.7815, 0.4813, 0.802, 0.4813, 0.8073, 0.4813, 0.833, 0.4813, 0.8384, 0.4813, 0.861, 0.4813, 0.8665, 0.4813, 0.8954, 0.4813, 0.9062, 0.4813, 0.9399, 0.4813, 0.946, 0.4813, 0.9715, 0.5122, 0.9715, 0.625, 1.0, 0.125, 0.75, 0.3716, 0.8544, 0.382, 0.7913, 0.4256, 0.7623, 0.4256, 0.7623, 0.382, 0.7913, 0.375, 0.75, 0.4513, 0.7624, 0.4256, 0.7623, 0.382, 0.7913, 0.4064, 0.7934, 0.3827, 0.8086, 0.3475, 0.7981, 0.2774, 0.8081, 0.125, 0.75, 0.2678, 0.75, 0.4631, 0.8572, 0.4631, 0.7815, 0.375, 0.7815, 0.3325, 0.8349, 0.2774, 0.8081, 0.2774, 0.8081, 0.3325, 0.8349, 0.4683, 0.8192, 0.4324, 0.8028, 0.4324, 0.8028, 0.4683, 0.8192, 0.625, 0.75, 0.5079, 0.7353, 0.537, 0.7353, 0.5672, 0.6461, 0.5672, 0.6094, 0.537, 0.5182, 0.5841, 0.6301, 0.575, 0.6198, 0.5751, 0.6577, 0.5079, 0.7353, 0.5079, 0.6358, 0.5079, 0.6358, 0.5079, 0.7353, 0.4552, 0.6163, 0.4494, 0.5168, 0.4494, 0.5168, 0.4552, 0.6163, 0.375, 0.75, 0.4494, 0.7338, 0.4827, 0.7338, 0.4895, 0.6344, 0.4552, 0.6344, 0.4552, 0.6163, 0.4895, 0.6163, 0.4821, 0.5168, 0.375, 0.5, 0.625, 0.5, 0.537, 0.5182, 0.5079, 0.5182, 0.5079, 0.6177, 0.5079, 0.6358, 0.5079, 0.7353, 0.625, 0.75, 0.4827, 0.7338, 0.4494, 0.7338, 0.4494, 0.7338, 0.4827, 0.7338, 0.537, 0.6177, 0.5079, 0.6177, 0.5079, 0.6177, 0.537, 0.6177, 0.2774, 0.8081, 0.3475, 0.7981, 0.3475, 0.7981, 0.2774, 0.8081, 0.3716, 0.8544, 0.4125, 0.8215, 0.4125, 0.8215, 0.3716, 0.8544, 0.4064, 0.7934, 0.382, 0.7913, 0.382, 0.7913, 0.4064, 0.7934, 0.4683, 0.8192, 0.4324, 0.8028, 0.4324, 0.8028, 0.4683, 0.8192, 0.4256, 0.7623, 0.4513, 0.7624, 0.4513, 0.7624, 0.4256, 0.7623, 0.4125, 0.8215, 0.4555, 0.845, 0.4555, 0.845, 0.4125, 0.8215, 0.4513, 0.7624, 0.4064, 0.7934, 0.4064, 0.7934, 0.4513, 0.7624, 0.4555, 0.845, 0.4274, 0.8847, 0.4274, 0.8847, 0.4555, 0.845, 0.4064, 0.7934, 0.382, 0.7913, 0.382, 0.7913, 0.4064, 0.7934, 0.4274, 0.8847, 0.3716, 0.8544, 0.3716, 0.8544, 0.4274, 0.8847, 0.4324, 0.8028, 0.4725, 0.7652, 0.4725, 0.7652, 0.4324, 0.8028, 0.2774, 0.8081, 0.3475, 0.7981, 0.3475, 0.7981, 0.2774, 0.8081, 0.4725, 0.7652, 0.501, 0.7687, 0.501, 0.7687, 0.4725, 0.7652, 0.3475, 0.7981, 0.3827, 0.8086, 0.3827, 0.8086, 0.3475, 0.7981, 0.501, 0.7687, 0.4683, 0.8192, 0.4683, 0.8192, 0.501, 0.7687, 0.3827, 0.8086, 0.3325, 0.8349, 0.3325, 0.8349, 0.3827, 0.8086, 0.3716, 0.8544, 0.4125, 0.8215, 0.4555, 0.845, 0.4274, 0.8847, 0.4683, 0.8192, 0.4324, 0.8028, 0.4725, 0.7652, 0.501, 0.7687, 0.3475, 0.7981, 0.3827, 0.8086, 0.3325, 0.8349, 0.2774, 0.8081, 0.382, 0.7913, 0.4256, 0.7623, 0.4513, 0.7624, 0.4064, 0.7934, 0.4125, 0.8215, 0.4555, 0.845, 0.4555, 0.845, 0.4125, 0.8215, 0.3475, 0.7981, 0.3827, 0.8086, 0.3827, 0.8086, 0.3475, 0.7981, 0.4555, 0.845, 0.4274, 0.8847, 0.4274, 0.8847, 0.4555, 0.845, 0.3827, 0.8086, 0.3325, 0.8349, 0.3325, 0.8349, 0.3827, 0.8086, 0.4274, 0.8847, 0.3716, 0.8544, 0.3716, 0.8544, 0.4274, 0.8847, 0.4324, 0.8028, 0.4725, 0.7652, 0.4725, 0.7652, 0.4324, 0.8028, 0.3325, 0.8349, 0.2774, 0.8081, 0.2774, 0.8081, 0.3325, 0.8349, 0.382, 0.7913, 0.4256, 0.7623, 0.4256, 0.7623, 0.382, 0.7913, 0.4725, 0.7652, 0.501, 0.7687, 0.501, 0.7687, 0.4725, 0.7652, 0.4256, 0.7623, 0.4513, 0.7624, 0.4513, 0.7624, 0.4256, 0.7623, 0.501, 0.7687, 0.4683, 0.8192, 0.4683, 0.8192, 0.501, 0.7687, 0.4513, 0.7624, 0.4064, 0.7934, 0.4064, 0.7934, 0.4513, 0.7624, 0.5507, 0.9715, 0.5507, 0.9403, 0.6014, 0.9395, 0.6014, 0.9715, 0.6014, 0.8572, 0.5507, 0.8572, 0.5507, 0.8266, 0.6014, 0.8267, 0.6014, 0.9284, 0.5507, 0.9278, 0.5507, 0.8958, 0.6014, 0.8958, 0.6014, 0.8131, 0.5507, 0.8116, 0.5507, 0.7815, 0.6014, 0.7815, 0.5507, 0.8958, 0.6014, 0.8958, 0.6014, 0.8958, 0.5507, 0.8958, 0.5507, 0.9715, 0.5507, 0.9403, 0.5507, 0.9403, 0.5507, 0.9715, 0.5507, 0.8266, 0.6014, 0.8267, 0.6014, 0.8267, 0.5507, 0.8266, 0.6014, 0.9395, 0.6014, 0.9715, 0.6014, 0.9715, 0.6014, 0.9395, 0.6014, 0.8131, 0.5507, 0.8116, 0.5507, 0.8116, 0.6014, 0.8131, 0.6014, 0.9715, 0.5507, 0.9715, 0.5507, 0.9715, 0.6014, 0.9715, 0.5507, 0.9403, 0.6014, 0.9395, 0.6014, 0.9395, 0.5507, 0.9403, 0.5507, 0.8116, 0.5507, 0.7815, 0.5507, 0.7815, 0.5507, 0.8116, 0.6014, 0.9284, 0.5507, 0.9278, 0.5507, 0.9278, 0.6014, 0.9284, 0.5507, 0.7815, 0.6014, 0.7815, 0.6014, 0.7815, 0.5507, 0.7815, 0.5507, 0.8572, 0.5507, 0.8266, 0.5507, 0.8266, 0.5507, 0.8572, 0.6014, 0.8267, 0.6014, 0.8572, 0.6014, 0.8572, 0.6014, 0.8267, 0.5079, 0.6358, 0.537, 0.6358, 0.537, 0.6358, 0.5079, 0.6358, 0.4494, 0.7338, 0.4552, 0.6344, 0.4552, 0.6344, 0.4494, 0.7338, 0.5079, 0.7353, 0.5079, 0.6358, 0.5079, 0.6358, 0.5079, 0.7353, 0.4895, 0.6163, 0.4552, 0.6163, 0.4552, 0.6163, 0.4895, 0.6163, 0.4494, 0.5168, 0.4821, 0.5168, 0.4821, 0.5168, 0.4494, 0.5168, 0.5079, 0.6358, 0.537, 0.6358, 0.537, 0.6358, 0.5079, 0.6358, 0.4821, 0.5168, 0.4895, 0.6163, 0.4895, 0.6163, 0.4821, 0.5168, 0.537, 0.6358, 0.537, 0.7353, 0.537, 0.7353, 0.537, 0.6358, 0.4895, 0.6163, 0.4552, 0.6163, 0.4552, 0.6163, 0.4895, 0.6163, 0.537, 0.7353, 0.5079, 0.7353, 0.5079, 0.7353, 0.537, 0.7353, 0.5079, 0.6177, 0.5079, 0.5182, 0.5079, 0.5182, 0.5079, 0.6177, 0.4494, 0.7338, 0.4552, 0.6344, 0.4552, 0.6344, 0.4494, 0.7338, 0.5079, 0.5182, 0.537, 0.5182, 0.537, 0.5182, 0.5079, 0.5182, 0.4552, 0.6344, 0.4895, 0.6344, 0.4895, 0.6344, 0.4552, 0.6344, 0.537, 0.5182, 0.537, 0.6177, 0.537, 0.6177, 0.537, 0.5182, 0.4895, 0.6344, 0.4827, 0.7338, 0.4827, 0.7338, 0.4895, 0.6344, 0.537, 0.6177, 0.5079, 0.6177, 0.5079, 0.5182, 0.537, 0.5182, 0.537, 0.6358, 0.537, 0.7353, 0.5079, 0.7353, 0.5079, 0.6358, 0.4895, 0.6163, 0.4552, 0.6163, 0.4494, 0.5168, 0.4821, 0.5168, 0.4895, 0.6344, 0.4827, 0.7338, 0.4494, 0.7338, 0.4552, 0.6344, 0.4552, 0.6344, 0.4895, 0.6344, 0.4895, 0.6344, 0.4552, 0.6344, 0.537, 0.6358, 0.537, 0.7353, 0.537, 0.7353, 0.537, 0.6358, 0.4895, 0.6344, 0.4827, 0.7338, 0.4827, 0.7338, 0.4895, 0.6344, 0.537, 0.7353, 0.5079, 0.7353, 0.5079, 0.7353, 0.537, 0.7353, 0.5079, 0.6177, 0.5079, 0.5182, 0.5079, 0.5182, 0.5079, 0.6177, 0.4827, 0.7338, 0.4494, 0.7338, 0.4494, 0.7338, 0.4827, 0.7338, 0.4552, 0.6163, 0.4494, 0.5168, 0.4494, 0.5168, 0.4552, 0.6163, 0.5079, 0.5182, 0.537, 0.5182, 0.537, 0.5182, 0.5079, 0.5182, 0.4494, 0.5168, 0.4821, 0.5168, 0.4821, 0.5168, 0.4494, 0.5168, 0.537, 0.5182, 0.537, 0.6177, 0.537, 0.6177, 0.537, 0.5182, 0.4821, 0.5168, 0.4895, 0.6163, 0.4895, 0.6163, 0.4821, 0.5168, 0.537, 0.6177, 0.5079, 0.6177, 0.5079, 0.6177, 0.537, 0.6177, 0.4903, 0.1337, 0.5194, 0.1337, 0.5194, 0.1337, 0.4903, 0.1337, 0.4427, 0.01615, 0.4427, 0.1156, 0.4425, 0.1337, 0.4425, 0.2332, 0.375, 0.25, 0.375, 0.0, 0.4718, 0.01615, 0.4718, 0.01615, 0.4718, 0.1156, 0.4718, 0.1156, 0.4718, 0.01615, 0.4718, 0.1156, 0.4903, 0.1337, 0.4903, 0.2332, 0.375, 0.25, 0.4425, 0.2332, 0.4716, 0.2332, 0.4716, 0.1337, 0.4425, 0.1337, 0.4427, 0.1156, 0.5194, 0.1337, 0.5194, 0.2332, 0.5194, 0.2332, 0.5194, 0.1337, 0.625, 0.25, 0.5195, 0.1156, 0.6095, 0.0809, 0.6095, 0.03372, 0.5957, 0.03372, 0.625, 0.0, 0.4718, 0.1156, 0.4427, 0.1156, 0.4427, 0.1156, 0.4718, 0.1156, 0.5195, 0.1156, 0.4904, 0.1156, 0.4904, 0.1156, 0.5195, 0.1156, 0.4718, 0.1156, 0.4427, 0.1156, 0.4427, 0.1156, 0.4718, 0.1156, 0.4904, 0.1156, 0.4904, 0.01615, 0.4904, 0.01615, 0.4904, 0.1156, 0.4427, 0.1156, 0.4427, 0.01615, 0.4427, 0.01615, 0.4427, 0.1156, 0.4427, 0.01615, 0.4718, 0.01615, 0.4718, 0.01615, 0.4427, 0.01615, 0.4425, 0.2332, 0.4425, 0.1337, 0.4425, 0.1337, 0.4425, 0.2332, 0.4904, 0.1156, 0.4904, 0.01615, 0.4904, 0.01615, 0.4904, 0.1156, 0.4716, 0.2332, 0.4425, 0.2332, 0.4425, 0.2332, 0.4716, 0.2332, 0.5195, 0.1156, 0.4904, 0.1156, 0.4904, 0.1156, 0.5195, 0.1156, 0.4716, 0.1337, 0.4716, 0.2332, 0.4716, 0.2332, 0.4716, 0.1337, 0.5195, 0.01615, 0.5195, 0.1156, 0.5195, 0.1156, 0.5195, 0.01615, 0.4425, 0.1337, 0.4716, 0.1337, 0.4716, 0.1337, 0.4425, 0.1337, 0.4904, 0.01615, 0.5195, 0.01615, 0.5195, 0.01615, 0.4904, 0.01615, 0.4903, 0.2332, 0.4903, 0.1337, 0.4903, 0.1337, 0.4903, 0.2332, 0.4427, 0.1156, 0.4427, 0.01615, 0.4427, 0.01615, 0.4427, 0.1156, 0.5194, 0.2332, 0.4903, 0.2332, 0.4903, 0.2332, 0.5194, 0.2332, 0.4718, 0.01615, 0.4718, 0.1156, 0.4427, 0.1156, 0.4427, 0.01615, 0.4425, 0.1337, 0.4716, 0.1337, 0.4716, 0.2332, 0.4425, 0.2332, 0.4903, 0.1337, 0.5194, 0.1337, 0.5194, 0.2332, 0.4903, 0.2332, 0.5195, 0.1156, 0.4904, 0.1156, 0.4904, 0.01615, 0.5195, 0.01615, 0.4718, 0.01615, 0.4718, 0.1156, 0.4718, 0.1156, 0.4718, 0.01615, 0.5195, 0.01615, 0.5195, 0.1156, 0.5195, 0.1156, 0.5195, 0.01615, 0.4427, 0.01615, 0.4718, 0.01615, 0.4718, 0.01615, 0.4427, 0.01615, 0.4425, 0.2332, 0.4425, 0.1337, 0.4425, 0.1337, 0.4425, 0.2332, 0.4904, 0.01615, 0.5195, 0.01615, 0.5195, 0.01615, 0.4904, 0.01615, 0.4903, 0.2332, 0.4903, 0.1337, 0.4903, 0.1337, 0.4903, 0.2332, 0.4716, 0.2332, 0.4425, 0.2332, 0.4425, 0.2332, 0.4716, 0.2332, 0.5194, 0.2332, 0.4903, 0.2332, 0.4903, 0.2332, 0.5194, 0.2332, 0.4716, 0.1337, 0.4716, 0.2332, 0.4716, 0.2332, 0.4716, 0.1337, 0.5194, 0.1337, 0.5194, 0.2332, 0.5194, 0.2332, 0.5194, 0.1337, 0.4425, 0.1337, 0.4716, 0.1337, 0.4716, 0.1337, 0.4425, 0.1337, 0.4903, 0.1337, 0.5194, 0.1337, 0.5194, 0.1337, 0.4903, 0.1337, 0.5195, 0.01615, 0.5602, 0.04512, 0.5602, 0.09429, 0.5195, 0.1156, 0.6095, 0.0809, 0.5957, 0.0809, 0.5957, 0.0809, 0.6095, 0.0809, 0.625, 0.0, 0.5957, 0.03372, 0.5957, 0.0809, 0.6095, 0.0809, 0.5195, 0.1156, 0.5602, 0.09429, 0.5746, 0.09428, 0.5746, 0.04515, 0.5602, 0.04512, 0.5195, 0.01615, 0.5957, 0.03372, 0.6095, 0.03372, 0.6095, 0.03372, 0.5957, 0.03372, 0.5602, 0.04512, 0.5746, 0.04515, 0.5746, 0.09428, 0.5602, 0.09429, 0.5957, 0.0809, 0.5957, 0.03372, 0.6095, 0.03372, 0.6095, 0.0809, 0.5602, 0.04512, 0.5746, 0.04515, 0.5746, 0.04515, 0.5602, 0.04512, 0.5746, 0.09428, 0.5602, 0.09429, 0.5602, 0.09429, 0.5746, 0.09428, 0.6095, 0.03372, 0.6095, 0.0809, 0.6095, 0.0809, 0.6095, 0.03372, 0.5957, 0.0809, 0.5957, 0.03372, 0.5957, 0.03372, 0.5957, 0.0809, 0.5746, 0.04515, 0.5746, 0.09428, 0.5746, 0.09428, 0.5746, 0.04515, 0.5602, 0.09429, 0.5602, 0.04512, 0.5602, 0.04512, 0.5602, 0.09429, 0.537, 0.5182, 0.5672, 0.6094, 0.5582, 0.6095, 0.5582, 0.646, 0.5672, 0.6461, 0.537, 0.7353, 0.537, 0.6358, 0.5079, 0.6358, 0.5079, 0.6177, 0.537, 0.6177, 0.5843, 0.6693, 0.5751, 0.6577, 0.5751, 0.6577, 0.5843, 0.6693, 0.5582, 0.646, 0.5582, 0.6095, 0.5672, 0.6094, 0.5672, 0.6461, 0.5582, 0.646, 0.5582, 0.6095, 0.5582, 0.6095, 0.5582, 0.646, 0.5843, 0.6693, 0.5841, 0.6301, 0.537, 0.5182, 0.625, 0.5, 0.625, 0.75, 0.5751, 0.6577, 0.5751, 0.6577, 0.575, 0.6198, 0.5841, 0.6301, 0.5843, 0.6693, 0.575, 0.6198, 0.5841, 0.6301, 0.5841, 0.6301, 0.575, 0.6198, 0.5672, 0.6461, 0.5582, 0.646, 0.5582, 0.646, 0.5672, 0.6461, 0.5582, 0.6095, 0.5672, 0.6094, 0.5672, 0.6094, 0.5582, 0.6095, 0.5841, 0.6301, 0.5843, 0.6693, 0.5843, 0.6693, 0.5841, 0.6301, 0.5751, 0.6577, 0.575, 0.6198, 0.575, 0.6198, 0.5751, 0.6577, 0.5672, 0.6094, 0.5672, 0.6461, 0.5672, 0.6461, 0.5672, 0.6094])
me_cube_001.materials.append(mat_b_ton)
me_cube_001.materials.append(mat_yeux)
me_cube_001.materials.append(mat_nez)
me_cube_001.materials.append(mat_noir)
me_cube_001.materials.append(mat_blanc)
me_cube_001.materials.append(mat_porte)
me_cube_001.use_remesh_preserve_volume = False
me_cube_001.use_remesh_preserve_attributes = False
me_cube_001.use_mirror_vertex_groups = False
me_cube_001.update()
arm_armature = bpy.data.armatures.new('Armature')  # bones are not reproduced

# ---- objects
ob_cube = bpy.data.objects.new('Cube', me_cube_001)
ob_armature = bpy.data.objects.new('Armature', arm_armature)

# ---- transforms, parenting, visibility, modifiers, constraints
ob_cube.parent = ob_armature
ob_cube.matrix_parent_inverse = Matrix(((0.01136, -0.0, -0.0, -0.08104), (-0.0, 0.01136, 0.0, 0.1505), (-0.0, -0.0, 0.01136, 0.06303), (-0.0, 0.0, -0.0, 1.0)))
ob_cube.location = (0.0, 0.0, 0.0)
ob_cube.scale = (7.72, 1.0, 4.816)
ob_cube.lineart.crease_threshold = 0.0
_vg = ob_cube.vertex_groups.new(name='Bone')
for _i, _w in zip([0, 2, 4, 6, 8, 9, 13, 14, 50, 51, 52, 53, 54, 55, 56, 57, 62, 64, 76, 146, 147, 148, 149, 150, 151, 152, 153, 172, 173, 175, 176, 177, 179, 180, 181, 182, 183, 185, 186, 192, 193, 194, 195, 197, 198, 204, 205, 207, 208, 209, 211, 212, 213, 214, 215, 220, 221, 223, 224, 225, 226, 227, 228, 229, 230, 231, 249, 250, 256, 257, 258, 259, 260, 261, 262, 265, 266, 272, 273, 274, 275, 276, 277, 278, 280, 281, 282, 283, 284, 285, 286, 287, 288, 289, 290, 291, 292, 293, 294, 295, 296, 297, 298, 299, 300, 301, 302, 303, 304, 305, 306, 307, 308, 309, 310, 311, 312, 313, 314, 315, 316, 317, 318, 319, 320, 321, 322, 323, 324, 325, 326, 327], [0.3464, 0.5758, 0.03286, 0.1936, 0.3752, 0.1922, 0.1121, 0.5298, 0.3845, 0.2079, 0.1381, 0.5308, 0.3931, 0.2292, 0.1808, 0.5252, 0.002765, 0.001954, 0.001221, 0.2071, 0.1983, 0.2364, 0.2428, 0.2119, 0.2048, 0.231, 0.2365, 0.09571, 0.008519, 0.02977, 0.3496, 0.08769, 0.1606, 0.2102, 0.3026, 0.1525, 0.1366, 0.06509, 0.02387, 0.0871, 0.1169, 0.08685, 0.03269, 0.08169, 0.01619, 0.08792, 0.007592, 0.02759, 0.357, 0.1043, 0.1585, 0.2232, 0.3187, 0.1544, 0.1397, 0.0766, 0.007301, 0.02529, 0.3678, 0.1353, 0.02066, 0.1552, 0.2343, 0.3434, 0.1576, 0.1447, 0.05879, 0.02089, 0.1127, 0.1295, 0.08608, 0.04536, 0.02156, 0.1012, 0.0214, 0.05304, 0.01833, 0.1327, 0.1395, 0.08664, 0.05515, 0.05175, 0.1152, 0.02734, 0.2609, 0.3682, 0.2973, 0.1707, 0.2037, 0.2526, 0.1596, 0.1498, 0.1128, 0.2519, 0.1803, 0.07512, 0.1149, 0.1126, 0.06351, 0.06114, 0.2843, 0.3708, 0.2936, 0.1809, 0.2151, 0.2679, 0.1624, 0.1532, 0.1142, 0.2326, 0.1727, 0.08126, 0.108, 0.1056, 0.06379, 0.06299, 0.302, 0.3674, 0.2884, 0.1918, 0.2242, 0.2774, 0.1654, 0.1564, 0.1161, 0.2184, 0.1676, 0.08693, 0.1033, 0.1004, 0.06453, 0.06502]): _vg.add([_i], _w, 'REPLACE')
_vg = ob_cube.vertex_groups.new(name='Bone.002')
for _i, _w in zip([0, 1, 3, 4, 9, 12, 13, 14, 15, 16, 18, 26, 45, 46, 47, 49, 51, 52, 53, 56, 57, 59, 60, 62, 63, 64, 65, 66, 67, 68, 69, 72, 73, 76, 77, 78, 79, 80, 81, 82, 83, 84, 85, 86, 87, 88, 89, 90, 91, 92, 93, 94, 95, 97, 98, 100, 101, 102, 103, 105, 106, 107, 108, 109, 110, 111, 112, 113, 114, 115, 116, 117, 118, 119, 120, 121, 122, 123, 124, 125, 126, 127, 128, 129, 130, 131, 133, 136, 137, 138, 139, 141, 142, 143, 144, 145, 146, 147, 148, 149, 150, 151, 152, 153, 168, 169, 170, 171, 172, 173, 174, 175, 176, 177, 178, 179, 180, 181, 182, 183, 184, 187, 189, 190, 192, 195, 196, 197, 198, 199, 200, 201, 202, 203, 204, 205, 206, 207, 208, 209, 210, 211, 212, 213, 214, 215, 216, 217, 218, 219, 220, 221, 222, 223, 224, 225, 226, 227, 228, 229, 230, 231, 248, 249, 251, 252, 253, 254, 256, 257, 258, 259, 260, 261, 262, 263, 264, 265, 267, 268, 269, 270, 272, 273, 274, 275, 276, 277, 278, 279, 280, 281, 282, 283, 284, 285, 286, 287, 288, 289, 290, 291, 292, 293, 294, 295, 296, 297, 298, 299, 300, 301, 302, 303, 304, 305, 306, 307, 308, 309, 310, 311, 312, 313, 314, 315, 316, 317, 318, 319, 320, 321, 322, 323, 324, 325, 326, 327, 328, 329, 330, 331, 332, 333, 334, 335, 336, 337, 338, 339, 340, 341, 342, 343], [0.005899, 0.05617, 0.02582, 0.1401, 0.002981, 0.05529, 0.1531, 0.1053, 0.07749, 0.0775, 0.04701, 5.438e-05, 0.04891, 0.07694, 0.1084, 0.05198, 0.002413, 0.1468, 0.1012, 0.1356, 0.09111, 0.1119, 0.119, 0.05583, 0.07713, 0.05008, 0.07738, 0.1108, 0.1123, 0.07752, 0.07784, 0.05313, 0.05158, 0.05423, 0.05214, 0.05618, 0.05725, 0.03387, 0.02439, 0.06163, 0.06469, 0.06836, 0.05861, 0.06746, 0.06842, 0.08149, 0.08433, 0.07228, 0.07159, 0.09026, 0.09256, 0.07983, 0.07814, 0.04306, 0.07194, 0.04849, 0.05676, 0.03608, 0.05375, 0.05444, 0.02171, 0.05645, 0.06009, 0.0818, 0.06834, 0.06419, 0.06681, 0.09042, 0.08084, 0.06825, 0.07189, 0.08771, 0.05116, 0.07666, 0.0726, 0.07632, 0.04909, 0.05809, 0.05734, 0.05298, 0.05375, 0.06305, 0.06463, 0.06769, 0.0684, 0.07226, 0.1092, 0.08939, 0.01641, 0.00902, 0.05826, 0.07405, 0.05632, 0.09076, 0.0812, 0.09291, 0.06963, 0.0875, 0.06915, 0.0519, 0.06825, 0.08318, 0.07056, 0.05612, 0.4389, 0.1491, 0.07749, 0.0891, 0.1147, 0.3903, 0.09502, 0.0769, 0.3537, 0.1918, 0.1856, 0.5672, 0.1635, 0.2895, 0.4259, 0.1486, 0.2093, 0.07245, 0.1809, 0.09761, 0.2517, 0.3052, 0.1081, 0.2929, 0.3582, 0.06289, 0.4332, 0.1664, 0.0812, 0.09729, 0.1367, 0.3866, 0.101, 0.08015, 0.3409, 0.1984, 0.208, 0.5562, 0.1668, 0.2795, 0.4293, 0.1708, 0.4246, 0.197, 0.08933, 0.1161, 0.1639, 0.3806, 0.1153, 0.08726, 0.3222, 0.2072, 0.2487, 0.5391, 0.1754, 0.2643, 0.4339, 0.2089, 0.2153, 0.03265, 0.07546, 0.04212, 0.1898, 0.09448, 0.2364, 0.04004, 0.05477, 0.3075, 0.1162, 0.278, 0.3576, 0.09562, 0.2149, 0.0664, 0.078, 0.0664, 0.194, 0.09301, 0.2217, 0.05905, 0.08359, 0.3041, 0.1255, 0.2653, 0.3525, 0.128, 0.3298, 0.06661, 0.06357, 0.3614, 0.13, 0.3001, 0.3565, 0.117, 0.3816, 0.06162, 0.05768, 0.08224, 0.1127, 0.34, 0.08077, 0.098, 0.3078, 0.08389, 0.1001, 0.3608, 0.1438, 0.285, 0.3571, 0.1463, 0.3674, 0.1006, 0.06983, 0.09611, 0.1384, 0.333, 0.09447, 0.1015, 0.2889, 0.09827, 0.1286, 0.3565, 0.1518, 0.2735, 0.3546, 0.1698, 0.3516, 0.1243, 0.07473, 0.1085, 0.1583, 0.3238, 0.1079, 0.1045, 0.05229, 0.04921, 0.03777, 0.04192, 0.03047, 0.02766, 0.01666, 0.02384, 0.02402, 0.0239, 0.02359, 0.0237, 0.009457, 0.009365, 0.009127, 0.009273]): _vg.add([_i], _w, 'REPLACE')
_vg = ob_cube.vertex_groups.new(name='Bone.001')
for _i, _w in zip([1, 3, 4, 10, 11, 12, 13, 15, 16, 18, 19, 20, 24, 26, 27, 28, 31, 32, 34, 35, 36, 39, 40, 42, 43, 44, 45, 46, 47, 49, 52, 56, 59, 60, 62, 63, 64, 65, 66, 67, 68, 69, 72, 73, 76, 77, 78, 79, 80, 81, 82, 83, 84, 85, 86, 87, 88, 89, 90, 91, 92, 93, 94, 95, 97, 98, 100, 101, 102, 103, 105, 106, 107, 108, 109, 110, 111, 112, 113, 114, 115, 116, 117, 118, 119, 120, 121, 122, 123, 124, 125, 126, 127, 128, 129, 130, 131, 133, 136, 137, 138, 139, 141, 142, 143, 144, 145, 158, 159, 160, 161, 162, 163, 164, 165, 168, 169, 170, 171, 172, 173, 174, 175, 177, 178, 184, 187, 189, 190, 195, 196, 198, 200, 201, 202, 203, 204, 205, 206, 207, 209, 210, 216, 217, 218, 219, 220, 221, 222, 223, 225, 226, 232, 233, 237, 238, 239, 241, 242, 243, 245, 246, 248, 250, 251, 253, 254, 259, 260, 262, 264, 265, 266, 267, 269, 270, 271, 275, 276, 278, 281, 282, 283, 286, 288, 289, 290, 291, 293, 294, 295, 297, 298, 299, 302, 304, 305, 306, 307, 308, 309, 310, 311, 313, 314, 315, 318, 320, 321, 322, 323, 324, 325, 326, 327, 328, 329, 330, 331, 332, 333, 334, 335, 336, 337, 338, 339, 340, 341, 342, 343, 344, 345, 346, 347, 348, 349, 352, 353, 354, 355], [0.1168, 0.08397, 0.06446, 0.03389, 0.02361, 0.1067, 0.02496, 0.1169, 0.1169, 0.02708, 0.02398, 0.007965, 0.00632, 0.06396, 0.02677, 0.01708, 0.004104, 0.02174, 0.06088, 0.02587, 0.01649, 0.03657, 0.02091, 0.05601, 0.03836, 0.02961, 0.09909, 0.1181, 0.1884, 0.05264, 0.01871, 0.008026, 0.1962, 0.2114, 0.05901, 0.1179, 0.0542, 0.1171, 0.1944, 0.1987, 0.1187, 0.1192, 0.06353, 0.06249, 0.05695, 0.05459, 0.08321, 0.07301, 0.05845, 0.04749, 0.08633, 0.1108, 0.1117, 0.09305, 0.1008, 0.1023, 0.1414, 0.145, 0.1499, 0.1073, 0.1551, 0.1604, 0.1164, 0.1193, 0.02938, 0.1171, 0.06311, 0.0897, 0.06085, 0.0634, 0.09042, 0.04298, 0.07842, 0.09648, 0.1403, 0.1128, 0.118, 0.1112, 0.1577, 0.1405, 0.1162, 0.1514, 0.1495, 0.053, 0.1185, 0.1102, 0.1194, 0.03842, 0.07579, 0.07326, 0.06218, 0.06392, 0.0868, 0.1093, 0.09812, 0.09985, 0.1471, 0.1905, 0.1447, 0.02919, 0.01434, 0.0922, 0.1218, 0.08605, 0.1553, 0.1405, 0.1595, 0.05993, 0.05056, 0.001961, 0.01886, 0.05097, 0.05248, 0.03411, 0.02541, 0.06238, 0.07132, 0.1169, 0.2559, 0.02342, 0.0698, 0.3267, 0.07354, 0.04407, 0.0631, 0.212, 0.2637, 0.1778, 0.2286, 0.04368, 0.02002, 0.05727, 0.06978, 0.07252, 0.1267, 0.2709, 0.03332, 0.07797, 0.3342, 0.09226, 0.0362, 0.05717, 0.08088, 0.07418, 0.1438, 0.293, 0.05011, 0.08945, 0.3428, 0.1234, 0.02311, 0.04441, 0.02066, 0.02255, 0.02401, 0.05402, 0.02224, 0.02275, 0.05376, 0.04553, 0.05908, 0.04612, 0.199, 0.03281, 0.2685, 0.167, 0.2354, 0.02914, 0.01266, 0.05026, 0.1865, 0.02327, 0.06702, 0.2675, 0.1576, 0.2374, 0.02402, 0.014, 0.005498, 0.03704, 0.009601, 0.06393, 0.06995, 0.05611, 0.1213, 0.0858, 0.1102, 0.3764, 0.1058, 0.384, 0.04837, 0.008294, 0.05972, 0.06293, 0.04173, 0.1305, 0.09257, 0.139, 0.3657, 0.003837, 0.1138, 0.3691, 0.07795, 0.007441, 0.05634, 0.05637, 0.02449, 0.1394, 0.09913, 0.1625, 0.3534, 0.02292, 0.12, 0.351, 0.1001, 0.1508, 0.2036, 0.1917, 0.158, 0.1405, 0.1574, 0.1237, 0.1259, 0.1684, 0.1697, 0.1695, 0.1685, 0.1328, 0.1331, 0.1324, 0.1323, 0.0877, 0.1343, 0.1404, 0.1047, 0.05823, 0.07803, 0.05463, 0.05582, 0.05606, 0.05501]): _vg.add([_i], _w, 'REPLACE')
_vg = ob_cube.vertex_groups.new(name='Bone.003')
for _i, _w in zip([1, 3, 5, 7, 10, 11, 12, 13, 15, 16, 17, 18, 19, 20, 21, 22, 23, 24, 25, 26, 27, 28, 29, 30, 31, 32, 33, 34, 35, 36, 37, 38, 39, 40, 41, 42, 43, 44, 45, 46, 47, 48, 49, 52, 56, 58, 59, 60, 61, 62, 63, 64, 65, 66, 67, 68, 69, 70, 71, 72, 73, 74, 75, 76, 77, 78, 79, 80, 81, 82, 83, 84, 85, 86, 87, 88, 89, 90, 91, 92, 93, 94, 95, 96, 97, 98, 99, 100, 101, 102, 103, 104, 105, 106, 107, 108, 109, 110, 111, 112, 113, 114, 115, 116, 117, 118, 119, 120, 121, 122, 123, 124, 125, 126, 127, 128, 129, 130, 131, 132, 133, 134, 135, 136, 137, 138, 139, 140, 141, 142, 143, 144, 145, 154, 155, 156, 157, 158, 159, 160, 161, 162, 163, 164, 165, 166, 167, 168, 169, 170, 171, 174, 175, 177, 178, 184, 185, 186, 187, 188, 189, 190, 191, 193, 194, 195, 196, 198, 199, 200, 201, 202, 203, 206, 207, 209, 210, 216, 217, 218, 219, 222, 223, 225, 226, 232, 233, 234, 235, 236, 237, 238, 239, 240, 241, 242, 243, 244, 245, 246, 247, 248, 249, 250, 251, 252, 253, 254, 255, 256, 257, 258, 259, 260, 262, 263, 264, 265, 266, 267, 268, 269, 270, 271, 272, 273, 274, 275, 276, 278, 279, 281, 282, 283, 286, 288, 289, 290, 291, 292, 293, 294, 295, 297, 298, 299, 302, 304, 305, 306, 307, 308, 309, 310, 311, 313, 314, 315, 320, 321, 322, 323, 324, 325, 326, 327, 328, 329, 330, 331, 332, 333, 334, 335, 336, 337, 338, 339, 340, 341, 342, 343, 344, 345, 346, 347, 348, 349, 350, 351, 352, 353, 354, 355, 356, 357, 358, 359], [0.7724, 0.8713, 0.2762, 0.5875, 0.54, 0.6288, 0.4969, 0.03277, 0.3552, 0.3551, 0.2358, 0.1153, 0.629, 0.4242, 0.4364, 0.6926, 0.4836, 0.5799, 0.8036, 0.7177, 0.6288, 0.4397, 0.4539, 0.6884, 0.5006, 0.5923, 0.7945, 0.7135, 0.6278, 0.4528, 0.4726, 0.6787, 0.5191, 0.61, 0.7843, 0.7097, 0.5429, 0.6224, 0.5056, 0.3476, 0.4429, 0.2435, 0.06321, 0.02205, 0.001975, 0.2416, 0.4519, 0.4694, 0.2372, 0.05275, 0.3502, 0.01569, 0.3541, 0.4495, 0.4527, 0.3522, 0.3549, 0.2839, 0.2844, 0.08172, 0.07712, 0.2481, 0.2424, 0.05334, 0.05186, 0.1336, 0.1093, 0.3501, 0.3415, 0.1627, 0.1977, 0.3938, 0.3708, 0.2322, 0.2443, 0.4358, 0.427, 0.2673, 0.2831, 0.4305, 0.4338, 0.3484, 0.3612, 0.2381, 0.1156, 0.2902, 0.2801, 0.08605, 0.3678, 0.3496, 0.09172, 0.2858, 0.1352, 0.3371, 0.1204, 0.1637, 0.4209, 0.3968, 0.2048, 0.2335, 0.4299, 0.4354, 0.2496, 0.2689, 0.4249, 0.05987, 0.3436, 0.2959, 0.3375, 0.09492, 0.1379, 0.1114, 0.08471, 0.09123, 0.1888, 0.1976, 0.2406, 0.2485, 0.2687, 0.2494, 0.4465, 0.2847, 0.2585, 0.3899, 0.3288, 0.3226, 0.3702, 0.2848, 0.3974, 0.3671, 0.4248, 0.4335, 0.4284, 0.8335, 0.7639, 0.1061, 0.4486, 0.7858, 0.8461, 0.7522, 0.7415, 0.5527, 0.5654, 0.5509, 0.5291, 0.5629, 0.5926, 0.02821, 0.2153, 0.3552, 0.1584, 0.05819, 0.0516, 0.07248, 0.1547, 0.08929, 0.1776, 0.2583, 0.1629, 0.105, 0.09171, 0.1563, 0.1479, 0.03964, 0.1223, 0.06014, 0.02775, 0.04772, 0.07737, 0.04424, 0.207, 0.3331, 0.1521, 0.05116, 0.0401, 0.06881, 0.1411, 0.0604, 0.1929, 0.2939, 0.1413, 0.02758, 0.01666, 0.0629, 0.1178, 0.5275, 0.4584, 0.4815, 0.6011, 0.675, 0.6261, 0.5717, 0.6151, 0.7808, 0.7381, 0.7099, 0.5242, 0.7535, 0.5483, 0.554, 0.5588, 0.09488, 0.1718, 0.243, 0.1581, 0.1036, 0.09206, 0.1463, 0.1404, 0.003312, 0.04217, 0.1112, 0.05868, 0.02667, 0.04308, 0.07077, 0.1021, 0.1686, 0.2292, 0.1552, 0.1028, 0.0932, 0.137, 0.1344, 0.008794, 0.04564, 0.1011, 0.05769, 0.02638, 0.03936, 0.06497, 0.05443, 0.1732, 0.05707, 0.03603, 0.1127, 0.2494, 0.3719, 0.2422, 0.09938, 0.1109, 0.2401, 0.2489, 0.05463, 0.1545, 0.05632, 0.01623, 0.1241, 0.2416, 0.3459, 0.234, 0.1059, 0.1139, 0.2241, 0.2347, 0.05488, 0.139, 0.05559, 0.1346, 0.2377, 0.3266, 0.2281, 0.112, 0.1167, 0.2109, 0.2225, 0.528, 0.5264, 0.5722, 0.5713, 0.637, 0.6368, 0.7033, 0.6879, 0.5423, 0.5422, 0.5434, 0.5434, 0.6625, 0.6626, 0.6641, 0.6638, 0.3553, 0.3539, 0.3714, 0.3629, 0.4199, 0.4385, 0.5078, 0.4599, 0.2797, 0.2798, 0.2802, 0.28, 0.3758, 0.3764, 0.3779, 0.3769]): _vg.add([_i], _w, 'REPLACE')
_m = ob_cube.modifiers.new('Armature', 'ARMATURE')
_m.object = ob_armature
ob_armature.location = (7.133, -13.25, -5.548)
ob_armature.scale = (88.02, 88.02, 88.02)
ob_armature.lineart.crease_threshold = 0.0

# ---- collection membership
col_collection.objects.link(ob_cube)
col_collection.objects.link(ob_armature)

# ---- scene / render settings (as saved in the file)
scene.frame_start = 1; scene.frame_end = 100; scene.frame_set(100)
scene.render.engine = 'BLENDER_EEVEE_NEXT'
scene.cycles.use_denoising = False
scene.cycles.samples = 128
scene.cycles.sampling_pattern = 'TABULATED_SOBOL'
scene.cycles.use_adaptive_sampling = False
scene.cycles.use_light_tree = False
scene.view_settings.view_transform = 'Filmic'
bpy.context.view_layer.update()

# ---- added for rendering (the .blend has no active camera and no usable light): camera, sun
cam_auto = bpy.data.cameras.new('AutoCamera')
cam_auto.lens = 50.0
cam_auto.sensor_width = 36.0
cam_auto.clip_end = 2333.39
ob_auto_camera = bpy.data.objects.new('AutoCamera', cam_auto)
scene.collection.objects.link(ob_auto_camera)
ob_auto_camera.location = (140.357, -173.678, 150.986)
ob_auto_camera.rotation_euler = (1.09748, -7.21219e-08, 0.694738)
scene.camera = ob_auto_camera
light_auto_sun = bpy.data.lights.new('AutoSun', 'SUN')
light_auto_sun.energy = 3.0
light_auto_sun.angle = 0.0523599
ob_auto_sun = bpy.data.objects.new('AutoSun', light_auto_sun)
scene.collection.objects.link(ob_auto_sun)
ob_auto_sun.rotation_euler = (0.872665, 0.174533, 0.523599)
bpy.context.view_layer.update()
